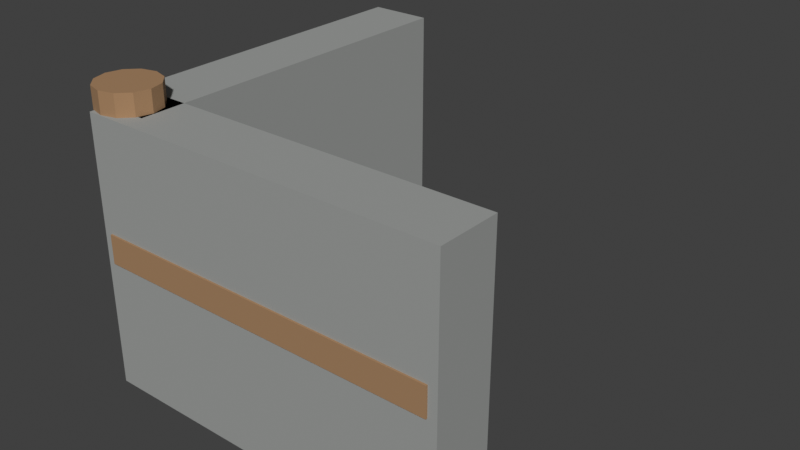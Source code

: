# Source: SM_AET_Palisade_Corner_A01.blend  (saved by Blender 5.1.30; exported with 4.5.12 LTS)
import bpy
from mathutils import Matrix  # noqa: F401  (used for matrix-valued properties, if any)

bpy.ops.wm.read_factory_settings(use_empty=True)
scene = bpy.context.scene
scene.name = 'Scene'

# ---- collections
col_collection = bpy.data.collections.new('Collection'); scene.collection.children.link(col_collection)

# ---- materials (node trees are filled in below, after node groups)
mat_m_aet_timber_handpainted_a01 = bpy.data.materials.new('M_AET_Timber_Handpainted_A01')
mat_m_aet_timber_handpainted_a01.diffuse_color = (0.38, 0.22, 0.11, 1.0)
mat_m_aet_stone_handpainted_a01 = bpy.data.materials.new('M_AET_Stone_Handpainted_A01')
mat_m_aet_stone_handpainted_a01.diffuse_color = (0.34, 0.35, 0.34, 1.0)

# ---- material node trees
mat_m_aet_timber_handpainted_a01.use_nodes = True; mat_m_aet_timber_handpainted_a01.node_tree.nodes.clear()
_N = mat_m_aet_timber_handpainted_a01.node_tree.nodes; _L = mat_m_aet_timber_handpainted_a01.node_tree.links
n0 = _N.new('ShaderNodeBsdfPrincipled'); n0.name = 'Principled BSDF'; n0.location = (-200, 100)
n0.inputs[0].default_value = (0.38, 0.22, 0.11, 1.0)
n0.inputs[2].default_value = 0.82
n1 = _N.new('ShaderNodeOutputMaterial'); n1.name = 'Material Output'; n1.location = (200, 100)
_L.new(n0.outputs[0], n1.inputs[0])
n1.is_active_output = True
mat_m_aet_stone_handpainted_a01.use_nodes = True; mat_m_aet_stone_handpainted_a01.node_tree.nodes.clear()
_N = mat_m_aet_stone_handpainted_a01.node_tree.nodes; _L = mat_m_aet_stone_handpainted_a01.node_tree.links
n0 = _N.new('ShaderNodeBsdfPrincipled'); n0.name = 'Principled BSDF'; n0.location = (-200, 100)
n0.inputs[0].default_value = (0.34, 0.35, 0.34, 1.0)
n0.inputs[2].default_value = 0.82
n1 = _N.new('ShaderNodeOutputMaterial'); n1.name = 'Material Output'; n1.location = (200, 100)
_L.new(n0.outputs[0], n1.inputs[0])
n1.is_active_output = True

# ---- world
world_world = bpy.data.worlds.new('World'); scene.world = world_world
world_world.use_nodes = True; world_world.node_tree.nodes.clear()
_N = world_world.node_tree.nodes; _L = world_world.node_tree.links
n0 = _N.new('ShaderNodeOutputWorld'); n0.name = 'World Output'; n0.location = (200, 100)
n1 = _N.new('ShaderNodeBackground'); n1.name = 'Background'; n1.location = (-200, 100)
n1.inputs[0].default_value = (0.05088, 0.05088, 0.05088, 1.0)
_L.new(n1.outputs[0], n0.inputs[0])
n0.is_active_output = True
world_world.color = (0.05088, 0.05088, 0.05088)
world_world.sun_shadow_jitter_overblur = 0.0

# ---- meshes
me_cornerstake_x_01 = bpy.data.meshes.new('CornerStake_X_01')
me_cornerstake_x_01.from_pydata([(-154.0, 0.0, 0.0), (-154.0, 0.0, 292.0), (-157.1, 9.405, 0.0), (-157.1, 9.405, 292.0), (-165.1, 15.22, 0.0), (-165.1, 15.22, 292.0), (-174.9, 15.22, 0.0), (-174.9, 15.22, 292.0), (-182.9, 9.405, 0.0), (-182.9, 9.405, 292.0), (-186.0, 1.959e-15, 0.0), (-186.0, 1.959e-15, 292.0), (-182.9, -9.405, 0.0), (-182.9, -9.405, 292.0), (-174.9, -15.22, 0.0), (-174.9, -15.22, 292.0), (-165.1, -15.22, 0.0), (-165.1, -15.22, 292.0), (-157.1, -9.405, 0.0), (-157.1, -9.405, 292.0)], [], [(0, 2, 3, 1), (2, 4, 5, 3), (4, 6, 7, 5), (6, 8, 9, 7), (8, 10, 11, 9), (10, 12, 13, 11), (12, 14, 15, 13), (14, 16, 17, 15), (16, 18, 19, 17), (18, 0, 1, 19), (18, 16, 14, 12, 10, 8, 6, 4, 2, 0), (1, 3, 5, 7, 9, 11, 13, 15, 17, 19)])
_uv = me_cornerstake_x_01.uv_layers.new(name='UV0')
_uv.uv.foreach_set('vector', [0.2231, 0.9974, 0.1894, 0.9974, 0.1894, 0.002595, 0.2231, 0.002595, 0.09079, 0.9974, 0.06354, 0.9974, 0.06354, 0.002595, 0.09079, 0.002595, 0.06354, 0.9974, 0.02985, 0.9974, 0.02985, 0.002595, 0.06354, 0.002595, 0.02985, 0.9974, 0.002595, 0.9974, 0.002595, 0.002595, 0.02985, 0.002595, 0.3165, 0.9974, 0.2892, 0.9974, 0.2892, 0.002595, 0.3165, 0.002595, 0.2892, 0.9974, 0.2555, 0.9974, 0.2555, 0.002595, 0.2892, 0.002595, 0.1842, 0.9974, 0.1569, 0.9974, 0.1569, 0.002595, 0.1842, 0.002595, 0.1569, 0.9974, 0.1232, 0.9974, 0.1232, 0.002595, 0.1569, 0.002595, 0.1232, 0.9974, 0.09598, 0.9974, 0.09598, 0.002595, 0.1232, 0.002595, 0.2503, 0.9974, 0.2231, 0.9974, 0.2231, 0.002595, 0.2503, 0.002595, 0.3414, 0.1012, 0.3216, 0.07395, 0.3216, 0.04026, 0.3414, 0.01301, 0.3735, 0.002595, 0.4055, 0.01301, 0.4253, 0.04026, 0.4253, 0.07395, 0.4055, 0.1012, 0.3735, 0.1116, 0.3735, 0.1168, 0.4055, 0.1272, 0.4253, 0.1545, 0.4253, 0.1882, 0.4055, 0.2154, 0.3735, 0.2258, 0.3414, 0.2154, 0.3216, 0.1882, 0.3216, 0.1545, 0.3414, 0.1272])
me_cornerstake_x_01.materials.append(mat_m_aet_timber_handpainted_a01)
me_cornerstake_x_01.update()
me_cornerstake_x_02 = bpy.data.meshes.new('CornerStake_X_02')
me_cornerstake_x_02.from_pydata([(-86.0, 0.0, 0.0), (-86.0, 0.0, 292.0), (-89.06, 9.405, 0.0), (-89.06, 9.405, 292.0), (-97.06, 15.22, 0.0), (-97.06, 15.22, 292.0), (-106.9, 15.22, 0.0), (-106.9, 15.22, 292.0), (-114.9, 9.405, 0.0), (-114.9, 9.405, 292.0), (-118.0, 1.959e-15, 0.0), (-118.0, 1.959e-15, 292.0), (-114.9, -9.405, 0.0), (-114.9, -9.405, 292.0), (-106.9, -15.22, 0.0), (-106.9, -15.22, 292.0), (-97.06, -15.22, 0.0), (-97.06, -15.22, 292.0), (-89.06, -9.405, 0.0), (-89.06, -9.405, 292.0)], [], [(0, 2, 3, 1), (2, 4, 5, 3), (4, 6, 7, 5), (6, 8, 9, 7), (8, 10, 11, 9), (10, 12, 13, 11), (12, 14, 15, 13), (14, 16, 17, 15), (16, 18, 19, 17), (18, 0, 1, 19), (18, 16, 14, 12, 10, 8, 6, 4, 2, 0), (1, 3, 5, 7, 9, 11, 13, 15, 17, 19)])
_uv = me_cornerstake_x_02.uv_layers.new(name='UV0')
_uv.uv.foreach_set('vector', [0.2828, 0.9974, 0.2555, 0.9974, 0.2555, 0.002595, 0.2828, 0.002595, 0.09079, 0.9974, 0.06354, 0.9974, 0.06354, 0.002595, 0.09079, 0.002595, 0.06354, 0.9974, 0.02985, 0.9974, 0.02985, 0.002595, 0.06354, 0.002595, 0.02985, 0.9974, 0.002595, 0.9974, 0.002595, 0.002595, 0.02985, 0.002595, 0.2503, 0.9974, 0.2231, 0.9974, 0.2231, 0.002595, 0.2503, 0.002595, 0.2231, 0.9974, 0.1894, 0.9974, 0.1894, 0.002595, 0.2231, 0.002595, 0.1842, 0.9974, 0.1569, 0.9974, 0.1569, 0.002595, 0.1842, 0.002595, 0.1569, 0.9974, 0.1232, 0.9974, 0.1232, 0.002595, 0.1569, 0.002595, 0.1232, 0.9974, 0.09598, 0.9974, 0.09598, 0.002595, 0.1232, 0.002595, 0.3165, 0.9974, 0.2828, 0.9974, 0.2828, 0.002595, 0.3165, 0.002595, 0.3414, 0.1012, 0.3216, 0.07395, 0.3216, 0.04026, 0.3414, 0.01301, 0.3735, 0.002595, 0.4055, 0.01301, 0.4253, 0.04026, 0.4253, 0.07395, 0.4055, 0.1012, 0.3735, 0.1116, 0.3735, 0.1168, 0.4055, 0.1272, 0.4253, 0.1545, 0.4253, 0.1882, 0.4055, 0.2154, 0.3735, 0.2258, 0.3414, 0.2154, 0.3216, 0.1882, 0.3216, 0.1545, 0.3414, 0.1272])
me_cornerstake_x_02.materials.append(mat_m_aet_timber_handpainted_a01)
me_cornerstake_x_02.update()
me_cornerstake_x_03 = bpy.data.meshes.new('CornerStake_X_03')
me_cornerstake_x_03.from_pydata([(-18.0, 0.0, 0.0), (-18.0, 0.0, 292.0), (-21.06, 9.405, 0.0), (-21.06, 9.405, 292.0), (-29.06, 15.22, 0.0), (-29.06, 15.22, 292.0), (-38.94, 15.22, 0.0), (-38.94, 15.22, 292.0), (-46.94, 9.405, 0.0), (-46.94, 9.405, 292.0), (-50.0, 1.959e-15, 0.0), (-50.0, 1.959e-15, 292.0), (-46.94, -9.405, 0.0), (-46.94, -9.405, 292.0), (-38.94, -15.22, 0.0), (-38.94, -15.22, 292.0), (-29.06, -15.22, 0.0), (-29.06, -15.22, 292.0), (-21.06, -9.405, 0.0), (-21.06, -9.405, 292.0)], [], [(0, 2, 3, 1), (2, 4, 5, 3), (4, 6, 7, 5), (6, 8, 9, 7), (8, 10, 11, 9), (10, 12, 13, 11), (12, 14, 15, 13), (14, 16, 17, 15), (16, 18, 19, 17), (18, 0, 1, 19), (18, 16, 14, 12, 10, 8, 6, 4, 2, 0), (1, 3, 5, 7, 9, 11, 13, 15, 17, 19)])
_uv = me_cornerstake_x_03.uv_layers.new(name='UV0')
_uv.uv.foreach_set('vector', [0.02983, 0.9974, 0.002569, 0.9974, 0.002569, 0.002569, 0.02983, 0.002569, 0.1841, 0.9974, 0.1569, 0.9974, 0.1569, 0.002569, 0.1841, 0.002569, 0.1569, 0.9974, 0.1232, 0.9974, 0.1232, 0.002569, 0.1569, 0.002569, 0.1232, 0.9974, 0.09591, 0.9974, 0.09591, 0.002569, 0.1232, 0.002569, 0.2775, 0.9974, 0.2502, 0.9974, 0.2502, 0.002569, 0.2775, 0.002569, 0.2502, 0.9974, 0.2165, 0.9974, 0.2165, 0.002569, 0.2502, 0.002569, 0.2165, 0.9974, 0.1893, 0.9974, 0.1893, 0.002569, 0.2165, 0.002569, 0.3163, 0.9974, 0.2826, 0.9974, 0.2826, 0.002569, 0.3163, 0.002569, 0.09077, 0.9974, 0.06352, 0.9974, 0.06352, 0.002569, 0.09077, 0.002569, 0.06352, 0.9974, 0.02983, 0.9974, 0.02983, 0.002569, 0.06352, 0.002569, 0.3412, 0.1012, 0.3214, 0.07393, 0.3214, 0.04024, 0.3412, 0.01298, 0.3733, 0.002569, 0.4053, 0.01298, 0.4251, 0.04024, 0.4251, 0.07393, 0.4053, 0.1012, 0.3733, 0.1116, 0.3733, 0.1167, 0.4053, 0.1271, 0.4251, 0.1544, 0.4251, 0.1881, 0.4053, 0.2153, 0.3733, 0.2258, 0.3412, 0.2153, 0.3214, 0.1881, 0.3214, 0.1544, 0.3412, 0.1271])
me_cornerstake_x_03.materials.append(mat_m_aet_timber_handpainted_a01)
me_cornerstake_x_03.update()
me_cornerstake_x_04 = bpy.data.meshes.new('CornerStake_X_04')
me_cornerstake_x_04.from_pydata([(50.0, 0.0, 0.0), (50.0, 0.0, 292.0), (46.94, 9.405, 0.0), (46.94, 9.405, 292.0), (38.94, 15.22, 0.0), (38.94, 15.22, 292.0), (29.06, 15.22, 0.0), (29.06, 15.22, 292.0), (21.06, 9.405, 0.0), (21.06, 9.405, 292.0), (18.0, 1.959e-15, 0.0), (18.0, 1.959e-15, 292.0), (21.06, -9.405, 0.0), (21.06, -9.405, 292.0), (29.06, -15.22, 0.0), (29.06, -15.22, 292.0), (38.94, -15.22, 0.0), (38.94, -15.22, 292.0), (46.94, -9.405, 0.0), (46.94, -9.405, 292.0)], [], [(0, 2, 3, 1), (2, 4, 5, 3), (4, 6, 7, 5), (6, 8, 9, 7), (8, 10, 11, 9), (10, 12, 13, 11), (12, 14, 15, 13), (14, 16, 17, 15), (16, 18, 19, 17), (18, 0, 1, 19), (18, 16, 14, 12, 10, 8, 6, 4, 2, 0), (1, 3, 5, 7, 9, 11, 13, 15, 17, 19)])
_uv = me_cornerstake_x_04.uv_layers.new(name='UV0')
_uv.uv.foreach_set('vector', [0.02983, 0.9974, 0.002569, 0.9974, 0.002569, 0.002569, 0.02983, 0.002569, 0.1841, 0.9974, 0.1569, 0.9974, 0.1569, 0.002569, 0.1841, 0.002569, 0.1569, 0.9974, 0.1232, 0.9974, 0.1232, 0.002569, 0.1569, 0.002569, 0.1232, 0.9974, 0.09591, 0.9974, 0.09591, 0.002569, 0.1232, 0.002569, 0.2775, 0.9974, 0.2502, 0.9974, 0.2502, 0.002569, 0.2775, 0.002569, 0.2502, 0.9974, 0.2165, 0.9974, 0.2165, 0.002569, 0.2502, 0.002569, 0.2165, 0.9974, 0.1893, 0.9974, 0.1893, 0.002569, 0.2165, 0.002569, 0.3163, 0.9974, 0.2826, 0.9974, 0.2826, 0.002569, 0.3163, 0.002569, 0.09077, 0.9974, 0.06352, 0.9974, 0.06352, 0.002569, 0.09077, 0.002569, 0.06352, 0.9974, 0.02983, 0.9974, 0.02983, 0.002569, 0.06352, 0.002569, 0.3412, 0.1012, 0.3214, 0.07393, 0.3214, 0.04024, 0.3412, 0.01298, 0.3733, 0.002569, 0.4053, 0.01298, 0.4251, 0.04024, 0.4251, 0.07393, 0.4053, 0.1012, 0.3733, 0.1116, 0.3733, 0.1167, 0.4053, 0.1271, 0.4251, 0.1544, 0.4251, 0.1881, 0.4053, 0.2153, 0.3733, 0.2258, 0.3412, 0.2153, 0.3214, 0.1881, 0.3214, 0.1544, 0.3412, 0.1271])
me_cornerstake_x_04.materials.append(mat_m_aet_timber_handpainted_a01)
me_cornerstake_x_04.update()
me_cornerstake_x_05 = bpy.data.meshes.new('CornerStake_X_05')
me_cornerstake_x_05.from_pydata([(118.0, 0.0, 0.0), (118.0, 0.0, 292.0), (114.9, 9.405, 0.0), (114.9, 9.405, 292.0), (106.9, 15.22, 0.0), (106.9, 15.22, 292.0), (97.06, 15.22, 0.0), (97.06, 15.22, 292.0), (89.06, 9.405, 0.0), (89.06, 9.405, 292.0), (86.0, 1.959e-15, 0.0), (86.0, 1.959e-15, 292.0), (89.06, -9.405, 0.0), (89.06, -9.405, 292.0), (97.06, -15.22, 0.0), (97.06, -15.22, 292.0), (106.9, -15.22, 0.0), (106.9, -15.22, 292.0), (114.9, -9.405, 0.0), (114.9, -9.405, 292.0)], [], [(0, 2, 3, 1), (2, 4, 5, 3), (4, 6, 7, 5), (6, 8, 9, 7), (8, 10, 11, 9), (10, 12, 13, 11), (12, 14, 15, 13), (14, 16, 17, 15), (16, 18, 19, 17), (18, 0, 1, 19), (18, 16, 14, 12, 10, 8, 6, 4, 2, 0), (1, 3, 5, 7, 9, 11, 13, 15, 17, 19)])
_uv = me_cornerstake_x_05.uv_layers.new(name='UV0')
_uv.uv.foreach_set('vector', [0.2166, 0.9974, 0.1894, 0.9974, 0.1894, 0.002595, 0.2166, 0.002595, 0.09079, 0.9974, 0.06354, 0.9974, 0.06354, 0.002595, 0.09079, 0.002595, 0.06354, 0.9974, 0.02985, 0.9974, 0.02985, 0.002595, 0.06354, 0.002595, 0.02985, 0.9974, 0.002595, 0.9974, 0.002595, 0.002595, 0.02985, 0.002595, 0.3165, 0.9974, 0.2892, 0.9974, 0.2892, 0.002595, 0.3165, 0.002595, 0.2892, 0.9974, 0.2555, 0.9974, 0.2555, 0.002595, 0.2892, 0.002595, 0.1842, 0.9974, 0.1569, 0.9974, 0.1569, 0.002595, 0.1842, 0.002595, 0.1569, 0.9974, 0.1232, 0.9974, 0.1232, 0.002595, 0.1569, 0.002595, 0.1232, 0.9974, 0.09598, 0.9974, 0.09598, 0.002595, 0.1232, 0.002595, 0.2503, 0.9974, 0.2166, 0.9974, 0.2166, 0.002595, 0.2503, 0.002595, 0.3414, 0.1012, 0.3216, 0.07395, 0.3216, 0.04026, 0.3414, 0.01301, 0.3735, 0.002595, 0.4055, 0.01301, 0.4253, 0.04026, 0.4253, 0.07395, 0.4055, 0.1012, 0.3735, 0.1116, 0.3735, 0.1168, 0.4055, 0.1272, 0.4253, 0.1545, 0.4253, 0.1882, 0.4055, 0.2154, 0.3735, 0.2258, 0.3414, 0.2154, 0.3216, 0.1882, 0.3216, 0.1545, 0.3414, 0.1272])
me_cornerstake_x_05.materials.append(mat_m_aet_timber_handpainted_a01)
me_cornerstake_x_05.update()
me_cornerstake_x_06 = bpy.data.meshes.new('CornerStake_X_06')
me_cornerstake_x_06.from_pydata([(186.0, 0.0, 0.0), (186.0, 0.0, 292.0), (182.9, 9.405, 0.0), (182.9, 9.405, 292.0), (174.9, 15.22, 0.0), (174.9, 15.22, 292.0), (165.1, 15.22, 0.0), (165.1, 15.22, 292.0), (157.1, 9.405, 0.0), (157.1, 9.405, 292.0), (154.0, 1.959e-15, 0.0), (154.0, 1.959e-15, 292.0), (157.1, -9.405, 0.0), (157.1, -9.405, 292.0), (165.1, -15.22, 0.0), (165.1, -15.22, 292.0), (174.9, -15.22, 0.0), (174.9, -15.22, 292.0), (182.9, -9.405, 0.0), (182.9, -9.405, 292.0)], [], [(0, 2, 3, 1), (2, 4, 5, 3), (4, 6, 7, 5), (6, 8, 9, 7), (8, 10, 11, 9), (10, 12, 13, 11), (12, 14, 15, 13), (14, 16, 17, 15), (16, 18, 19, 17), (18, 0, 1, 19), (18, 16, 14, 12, 10, 8, 6, 4, 2, 0), (1, 3, 5, 7, 9, 11, 13, 15, 17, 19)])
_uv = me_cornerstake_x_06.uv_layers.new(name='UV0')
_uv.uv.foreach_set('vector', [0.2892, 0.9974, 0.2555, 0.9974, 0.2555, 0.002595, 0.2892, 0.002595, 0.09079, 0.9974, 0.06354, 0.9974, 0.06354, 0.002595, 0.09079, 0.002595, 0.06354, 0.9974, 0.02985, 0.9974, 0.02985, 0.002595, 0.06354, 0.002595, 0.02985, 0.9974, 0.002595, 0.9974, 0.002595, 0.002595, 0.02985, 0.002595, 0.2503, 0.9974, 0.2231, 0.9974, 0.2231, 0.002595, 0.2503, 0.002595, 0.2231, 0.9974, 0.1894, 0.9974, 0.1894, 0.002595, 0.2231, 0.002595, 0.1842, 0.9974, 0.1569, 0.9974, 0.1569, 0.002595, 0.1842, 0.002595, 0.1569, 0.9974, 0.1232, 0.9974, 0.1232, 0.002595, 0.1569, 0.002595, 0.1232, 0.9974, 0.09598, 0.9974, 0.09598, 0.002595, 0.1232, 0.002595, 0.3165, 0.9974, 0.2892, 0.9974, 0.2892, 0.002595, 0.3165, 0.002595, 0.3414, 0.1012, 0.3216, 0.07395, 0.3216, 0.04026, 0.3414, 0.01301, 0.3735, 0.002595, 0.4055, 0.01301, 0.4253, 0.04026, 0.4253, 0.07395, 0.4055, 0.1012, 0.3735, 0.1116, 0.3735, 0.1168, 0.4055, 0.1272, 0.4253, 0.1545, 0.4253, 0.1882, 0.4055, 0.2154, 0.3735, 0.2258, 0.3414, 0.2154, 0.3216, 0.1882, 0.3216, 0.1545, 0.3414, 0.1272])
me_cornerstake_x_06.materials.append(mat_m_aet_timber_handpainted_a01)
me_cornerstake_x_06.update()
me_cornerstake_y_01 = bpy.data.meshes.new('CornerStake_Y_01')
me_cornerstake_y_01.from_pydata([(-184.0, 70.0, 0.0), (-184.0, 70.0, 292.0), (-187.1, 79.4, 0.0), (-187.1, 79.4, 292.0), (-195.1, 85.22, 0.0), (-195.1, 85.22, 292.0), (-204.9, 85.22, 0.0), (-204.9, 85.22, 292.0), (-212.9, 79.4, 0.0), (-212.9, 79.4, 292.0), (-216.0, 70.0, 0.0), (-216.0, 70.0, 292.0), (-212.9, 60.6, 0.0), (-212.9, 60.6, 292.0), (-204.9, 54.78, 0.0), (-204.9, 54.78, 292.0), (-195.1, 54.78, 0.0), (-195.1, 54.78, 292.0), (-187.1, 60.6, 0.0), (-187.1, 60.6, 292.0)], [], [(0, 2, 3, 1), (2, 4, 5, 3), (4, 6, 7, 5), (6, 8, 9, 7), (8, 10, 11, 9), (10, 12, 13, 11), (12, 14, 15, 13), (14, 16, 17, 15), (16, 18, 19, 17), (18, 0, 1, 19), (18, 16, 14, 12, 10, 8, 6, 4, 2, 0), (1, 3, 5, 7, 9, 11, 13, 15, 17, 19)])
_uv = me_cornerstake_y_01.uv_layers.new(name='UV0')
_uv.uv.foreach_set('vector', [0.2231, 0.9974, 0.1894, 0.9974, 0.1894, 0.002595, 0.2231, 0.002595, 0.09079, 0.9974, 0.06354, 0.9974, 0.06354, 0.002595, 0.09079, 0.002595, 0.06354, 0.9974, 0.02985, 0.9974, 0.02985, 0.002595, 0.06354, 0.002595, 0.02985, 0.9974, 0.002595, 0.9974, 0.002595, 0.002595, 0.02985, 0.002595, 0.3165, 0.9974, 0.2892, 0.9974, 0.2892, 0.002595, 0.3165, 0.002595, 0.2892, 0.9974, 0.2555, 0.9974, 0.2555, 0.002595, 0.2892, 0.002595, 0.1842, 0.9974, 0.1569, 0.9974, 0.1569, 0.002595, 0.1842, 0.002595, 0.1569, 0.9974, 0.1232, 0.9974, 0.1232, 0.002595, 0.1569, 0.002595, 0.1232, 0.9974, 0.09598, 0.9974, 0.09598, 0.002595, 0.1232, 0.002595, 0.2503, 0.9974, 0.2231, 0.9974, 0.2231, 0.002595, 0.2503, 0.002595, 0.3414, 0.1012, 0.3216, 0.07395, 0.3216, 0.04026, 0.3414, 0.01301, 0.3735, 0.002595, 0.4055, 0.01301, 0.4253, 0.04026, 0.4253, 0.07395, 0.4055, 0.1012, 0.3735, 0.1116, 0.3735, 0.1168, 0.4055, 0.1272, 0.4253, 0.1545, 0.4253, 0.1882, 0.4055, 0.2154, 0.3735, 0.2258, 0.3414, 0.2154, 0.3216, 0.1882, 0.3216, 0.1545, 0.3414, 0.1272])
me_cornerstake_y_01.materials.append(mat_m_aet_timber_handpainted_a01)
me_cornerstake_y_01.update()
me_cornerstake_y_02 = bpy.data.meshes.new('CornerStake_Y_02')
me_cornerstake_y_02.from_pydata([(-184.0, 138.0, 0.0), (-184.0, 138.0, 292.0), (-187.1, 147.4, 0.0), (-187.1, 147.4, 292.0), (-195.1, 153.2, 0.0), (-195.1, 153.2, 292.0), (-204.9, 153.2, 0.0), (-204.9, 153.2, 292.0), (-212.9, 147.4, 0.0), (-212.9, 147.4, 292.0), (-216.0, 138.0, 0.0), (-216.0, 138.0, 292.0), (-212.9, 128.6, 0.0), (-212.9, 128.6, 292.0), (-204.9, 122.8, 0.0), (-204.9, 122.8, 292.0), (-195.1, 122.8, 0.0), (-195.1, 122.8, 292.0), (-187.1, 128.6, 0.0), (-187.1, 128.6, 292.0)], [], [(0, 2, 3, 1), (2, 4, 5, 3), (4, 6, 7, 5), (6, 8, 9, 7), (8, 10, 11, 9), (10, 12, 13, 11), (12, 14, 15, 13), (14, 16, 17, 15), (16, 18, 19, 17), (18, 0, 1, 19), (18, 16, 14, 12, 10, 8, 6, 4, 2, 0), (1, 3, 5, 7, 9, 11, 13, 15, 17, 19)])
_uv = me_cornerstake_y_02.uv_layers.new(name='UV0')
_uv.uv.foreach_set('vector', [0.2231, 0.9974, 0.1894, 0.9974, 0.1894, 0.002595, 0.2231, 0.002595, 0.09079, 0.9974, 0.06354, 0.9974, 0.06354, 0.002595, 0.09079, 0.002595, 0.06354, 0.9974, 0.02985, 0.9974, 0.02985, 0.002595, 0.06354, 0.002595, 0.02985, 0.9974, 0.002595, 0.9974, 0.002595, 0.002595, 0.02985, 0.002595, 0.3165, 0.9974, 0.2892, 0.9974, 0.2892, 0.002595, 0.3165, 0.002595, 0.2892, 0.9974, 0.2555, 0.9974, 0.2555, 0.002595, 0.2892, 0.002595, 0.1842, 0.9974, 0.1569, 0.9974, 0.1569, 0.002595, 0.1842, 0.002595, 0.1569, 0.9974, 0.1232, 0.9974, 0.1232, 0.002595, 0.1569, 0.002595, 0.1232, 0.9974, 0.09598, 0.9974, 0.09598, 0.002595, 0.1232, 0.002595, 0.2503, 0.9974, 0.2231, 0.9974, 0.2231, 0.002595, 0.2503, 0.002595, 0.3414, 0.1012, 0.3216, 0.07395, 0.3216, 0.04026, 0.3414, 0.01301, 0.3735, 0.002595, 0.4055, 0.01301, 0.4253, 0.04026, 0.4253, 0.07395, 0.4055, 0.1012, 0.3735, 0.1116, 0.3735, 0.1168, 0.4055, 0.1272, 0.4253, 0.1545, 0.4253, 0.1882, 0.4055, 0.2154, 0.3735, 0.2258, 0.3414, 0.2154, 0.3216, 0.1882, 0.3216, 0.1545, 0.3414, 0.1272])
me_cornerstake_y_02.materials.append(mat_m_aet_timber_handpainted_a01)
me_cornerstake_y_02.update()
me_cornerstake_y_03 = bpy.data.meshes.new('CornerStake_Y_03')
me_cornerstake_y_03.from_pydata([(-184.0, 206.0, 0.0), (-184.0, 206.0, 292.0), (-187.1, 215.4, 0.0), (-187.1, 215.4, 292.0), (-195.1, 221.2, 0.0), (-195.1, 221.2, 292.0), (-204.9, 221.2, 0.0), (-204.9, 221.2, 292.0), (-212.9, 215.4, 0.0), (-212.9, 215.4, 292.0), (-216.0, 206.0, 0.0), (-216.0, 206.0, 292.0), (-212.9, 196.6, 0.0), (-212.9, 196.6, 292.0), (-204.9, 190.8, 0.0), (-204.9, 190.8, 292.0), (-195.1, 190.8, 0.0), (-195.1, 190.8, 292.0), (-187.1, 196.6, 0.0), (-187.1, 196.6, 292.0)], [], [(0, 2, 3, 1), (2, 4, 5, 3), (4, 6, 7, 5), (6, 8, 9, 7), (8, 10, 11, 9), (10, 12, 13, 11), (12, 14, 15, 13), (14, 16, 17, 15), (16, 18, 19, 17), (18, 0, 1, 19), (18, 16, 14, 12, 10, 8, 6, 4, 2, 0), (1, 3, 5, 7, 9, 11, 13, 15, 17, 19)])
_uv = me_cornerstake_y_03.uv_layers.new(name='UV0')
_uv.uv.foreach_set('vector', [0.2892, 0.9974, 0.2555, 0.9974, 0.2555, 0.002595, 0.2892, 0.002595, 0.09079, 0.9974, 0.06354, 0.9974, 0.06354, 0.002595, 0.09079, 0.002595, 0.06354, 0.9974, 0.02985, 0.9974, 0.02985, 0.002595, 0.06354, 0.002595, 0.02985, 0.9974, 0.002595, 0.9974, 0.002595, 0.002595, 0.02985, 0.002595, 0.2503, 0.9974, 0.2231, 0.9974, 0.2231, 0.002595, 0.2503, 0.002595, 0.2231, 0.9974, 0.1894, 0.9974, 0.1894, 0.002595, 0.2231, 0.002595, 0.1842, 0.9974, 0.1569, 0.9974, 0.1569, 0.002595, 0.1842, 0.002595, 0.1569, 0.9974, 0.1232, 0.9974, 0.1232, 0.002595, 0.1569, 0.002595, 0.1232, 0.9974, 0.09598, 0.9974, 0.09598, 0.002595, 0.1232, 0.002595, 0.3165, 0.9974, 0.2892, 0.9974, 0.2892, 0.002595, 0.3165, 0.002595, 0.3414, 0.1012, 0.3216, 0.07395, 0.3216, 0.04026, 0.3414, 0.01301, 0.3735, 0.002595, 0.4055, 0.01301, 0.4253, 0.04026, 0.4253, 0.07395, 0.4055, 0.1012, 0.3735, 0.1116, 0.3735, 0.1168, 0.4055, 0.1272, 0.4253, 0.1545, 0.4253, 0.1882, 0.4055, 0.2154, 0.3735, 0.2258, 0.3414, 0.2154, 0.3216, 0.1882, 0.3216, 0.1545, 0.3414, 0.1272])
me_cornerstake_y_03.materials.append(mat_m_aet_timber_handpainted_a01)
me_cornerstake_y_03.update()
me_cornerstake_y_04 = bpy.data.meshes.new('CornerStake_Y_04')
me_cornerstake_y_04.from_pydata([(-184.0, 274.0, 0.0), (-184.0, 274.0, 292.0), (-187.1, 283.4, 0.0), (-187.1, 283.4, 292.0), (-195.1, 289.2, 0.0), (-195.1, 289.2, 292.0), (-204.9, 289.2, 0.0), (-204.9, 289.2, 292.0), (-212.9, 283.4, 0.0), (-212.9, 283.4, 292.0), (-216.0, 274.0, 0.0), (-216.0, 274.0, 292.0), (-212.9, 264.6, 0.0), (-212.9, 264.6, 292.0), (-204.9, 258.8, 0.0), (-204.9, 258.8, 292.0), (-195.1, 258.8, 0.0), (-195.1, 258.8, 292.0), (-187.1, 264.6, 0.0), (-187.1, 264.6, 292.0)], [], [(0, 2, 3, 1), (2, 4, 5, 3), (4, 6, 7, 5), (6, 8, 9, 7), (8, 10, 11, 9), (10, 12, 13, 11), (12, 14, 15, 13), (14, 16, 17, 15), (16, 18, 19, 17), (18, 0, 1, 19), (18, 16, 14, 12, 10, 8, 6, 4, 2, 0), (1, 3, 5, 7, 9, 11, 13, 15, 17, 19)])
_uv = me_cornerstake_y_04.uv_layers.new(name='UV0')
_uv.uv.foreach_set('vector', [0.06354, 0.9974, 0.02985, 0.9974, 0.02985, 0.002595, 0.06354, 0.002595, 0.02985, 0.9974, 0.002595, 0.9974, 0.002595, 0.002595, 0.02985, 0.002595, 0.2503, 0.9974, 0.2166, 0.9974, 0.2166, 0.002595, 0.2503, 0.002595, 0.2166, 0.9974, 0.1894, 0.9974, 0.1894, 0.002595, 0.2166, 0.002595, 0.1842, 0.9974, 0.1569, 0.9974, 0.1569, 0.002595, 0.1842, 0.002595, 0.1569, 0.9974, 0.1232, 0.9974, 0.1232, 0.002595, 0.1569, 0.002595, 0.1232, 0.9974, 0.09598, 0.9974, 0.09598, 0.002595, 0.1232, 0.002595, 0.3165, 0.9974, 0.2828, 0.9974, 0.2828, 0.002595, 0.3165, 0.002595, 0.2828, 0.9974, 0.2555, 0.9974, 0.2555, 0.002595, 0.2828, 0.002595, 0.09079, 0.9974, 0.06354, 0.9974, 0.06354, 0.002595, 0.09079, 0.002595, 0.3414, 0.1012, 0.3216, 0.07395, 0.3216, 0.04026, 0.3414, 0.01301, 0.3735, 0.002595, 0.4055, 0.01301, 0.4253, 0.04026, 0.4253, 0.07395, 0.4055, 0.1012, 0.3735, 0.1116, 0.3735, 0.1168, 0.4055, 0.1272, 0.4253, 0.1545, 0.4253, 0.1882, 0.4055, 0.2154, 0.3735, 0.2258, 0.3414, 0.2154, 0.3216, 0.1882, 0.3216, 0.1545, 0.3414, 0.1272])
me_cornerstake_y_04.materials.append(mat_m_aet_timber_handpainted_a01)
me_cornerstake_y_04.update()
me_cornerstake_y_05 = bpy.data.meshes.new('CornerStake_Y_05')
me_cornerstake_y_05.from_pydata([(-184.0, 342.0, 0.0), (-184.0, 342.0, 292.0), (-187.1, 351.4, 0.0), (-187.1, 351.4, 292.0), (-195.1, 357.2, 0.0), (-195.1, 357.2, 292.0), (-204.9, 357.2, 0.0), (-204.9, 357.2, 292.0), (-212.9, 351.4, 0.0), (-212.9, 351.4, 292.0), (-216.0, 342.0, 0.0), (-216.0, 342.0, 292.0), (-212.9, 332.6, 0.0), (-212.9, 332.6, 292.0), (-204.9, 326.8, 0.0), (-204.9, 326.8, 292.0), (-195.1, 326.8, 0.0), (-195.1, 326.8, 292.0), (-187.1, 332.6, 0.0), (-187.1, 332.6, 292.0)], [], [(0, 2, 3, 1), (2, 4, 5, 3), (4, 6, 7, 5), (6, 8, 9, 7), (8, 10, 11, 9), (10, 12, 13, 11), (12, 14, 15, 13), (14, 16, 17, 15), (16, 18, 19, 17), (18, 0, 1, 19), (18, 16, 14, 12, 10, 8, 6, 4, 2, 0), (1, 3, 5, 7, 9, 11, 13, 15, 17, 19)])
_uv = me_cornerstake_y_05.uv_layers.new(name='UV0')
_uv.uv.foreach_set('vector', [0.06354, 0.9974, 0.02985, 0.9974, 0.02985, 0.002595, 0.06354, 0.002595, 0.02985, 0.9974, 0.002595, 0.9974, 0.002595, 0.002595, 0.02985, 0.002595, 0.2503, 0.9974, 0.2166, 0.9974, 0.2166, 0.002595, 0.2503, 0.002595, 0.2166, 0.9974, 0.1894, 0.9974, 0.1894, 0.002595, 0.2166, 0.002595, 0.1842, 0.9974, 0.1569, 0.9974, 0.1569, 0.002595, 0.1842, 0.002595, 0.1569, 0.9974, 0.1232, 0.9974, 0.1232, 0.002595, 0.1569, 0.002595, 0.1232, 0.9974, 0.09598, 0.9974, 0.09598, 0.002595, 0.1232, 0.002595, 0.3165, 0.9974, 0.2828, 0.9974, 0.2828, 0.002595, 0.3165, 0.002595, 0.2828, 0.9974, 0.2555, 0.9974, 0.2555, 0.002595, 0.2828, 0.002595, 0.09079, 0.9974, 0.06354, 0.9974, 0.06354, 0.002595, 0.09079, 0.002595, 0.3414, 0.01301, 0.3735, 0.002595, 0.4055, 0.01301, 0.4253, 0.04026, 0.4253, 0.07395, 0.4055, 0.1012, 0.3735, 0.1116, 0.3414, 0.1012, 0.3216, 0.07395, 0.3216, 0.04026, 0.4253, 0.1545, 0.4253, 0.1882, 0.4055, 0.2154, 0.3735, 0.2258, 0.3414, 0.2154, 0.3216, 0.1882, 0.3216, 0.1545, 0.3414, 0.1272, 0.3735, 0.1168, 0.4055, 0.1272])
me_cornerstake_y_05.materials.append(mat_m_aet_timber_handpainted_a01)
me_cornerstake_y_05.update()
me_cornerpost_heavy = bpy.data.meshes.new('CornerPost_Heavy')
me_cornerpost_heavy.from_pydata([(-166.0, 0.0, 0.0), (-166.0, 0.0, 324.0), (-170.6, 17.0, 0.0), (-170.6, 17.0, 324.0), (-183.0, 29.44, 0.0), (-183.0, 29.44, 324.0), (-200.0, 34.0, 0.0), (-200.0, 34.0, 324.0), (-217.0, 29.44, 0.0), (-217.0, 29.44, 324.0), (-229.4, 17.0, 0.0), (-229.4, 17.0, 324.0), (-234.0, 4.164e-15, 0.0), (-234.0, 4.164e-15, 324.0), (-229.4, -17.0, 0.0), (-229.4, -17.0, 324.0), (-217.0, -29.44, 0.0), (-217.0, -29.44, 324.0), (-200.0, -34.0, 0.0), (-200.0, -34.0, 324.0), (-183.0, -29.44, 0.0), (-183.0, -29.44, 324.0), (-170.6, -17.0, 0.0), (-170.6, -17.0, 324.0)], [], [(0, 2, 3, 1), (2, 4, 5, 3), (4, 6, 7, 5), (6, 8, 9, 7), (8, 10, 11, 9), (10, 12, 13, 11), (12, 14, 15, 13), (14, 16, 17, 15), (16, 18, 19, 17), (18, 20, 21, 19), (20, 22, 23, 21), (22, 0, 1, 23), (22, 20, 18, 16, 14, 12, 10, 8, 6, 4, 2, 0), (1, 3, 5, 7, 9, 11, 13, 15, 17, 19, 21, 23)])
_uv = me_cornerpost_heavy.uv_layers.new(name='UV0')
_uv.uv.foreach_set('vector', [0.1511, 0.9961, 0.1044, 0.9961, 0.1044, 0.003863, 0.1511, 0.003863, 0.1044, 0.9961, 0.05054, 0.9961, 0.05054, 0.003863, 0.1044, 0.003863, 0.05054, 0.9961, 0.003863, 0.9961, 0.003863, 0.003863, 0.05054, 0.003863, 0.3061, 0.9961, 0.2594, 0.9961, 0.2594, 0.003863, 0.3061, 0.003863, 0.2594, 0.9961, 0.2055, 0.9961, 0.2055, 0.003863, 0.2594, 0.003863, 0.2055, 0.9961, 0.1588, 0.9961, 0.1588, 0.003863, 0.2055, 0.003863, 0.4611, 0.9961, 0.4144, 0.9961, 0.4144, 0.003863, 0.4611, 0.003863, 0.4144, 0.9961, 0.3605, 0.9961, 0.3605, 0.003863, 0.4144, 0.003863, 0.3605, 0.9961, 0.3138, 0.9961, 0.3138, 0.003863, 0.3605, 0.003863, 0.6161, 0.9961, 0.5694, 0.9961, 0.5694, 0.003863, 0.6161, 0.003863, 0.5694, 0.9961, 0.5155, 0.9961, 0.5155, 0.003863, 0.5694, 0.003863, 0.5155, 0.9961, 0.4688, 0.9961, 0.4688, 0.003863, 0.5155, 0.003863, 0.7513, 0.003863, 0.798, 0.03081, 0.825, 0.07749, 0.825, 0.1314, 0.798, 0.1781, 0.7513, 0.205, 0.6974, 0.205, 0.6507, 0.1781, 0.6238, 0.1314, 0.6238, 0.07749, 0.6507, 0.03081, 0.6974, 0.003863, 0.7513, 0.4139, 0.6974, 0.4139, 0.6507, 0.387, 0.6238, 0.3403, 0.6238, 0.2864, 0.6507, 0.2397, 0.6974, 0.2127, 0.7513, 0.2127, 0.798, 0.2397, 0.825, 0.2864, 0.825, 0.3403, 0.798, 0.387])
me_cornerpost_heavy.materials.append(mat_m_aet_timber_handpainted_a01)
me_cornerpost_heavy.update()
me_brace_x_front = bpy.data.meshes.new('Brace_X_Front')
me_brace_x_front.from_pydata([(-205.0, -37.0, 144.0), (185.0, -37.0, 144.0), (185.0, -19.0, 144.0), (-205.0, -19.0, 144.0), (-205.0, -37.0, 176.0), (185.0, -37.0, 176.0), (185.0, -19.0, 176.0), (-205.0, -19.0, 176.0)], [], [(0, 1, 2, 3), (4, 7, 6, 5), (0, 4, 5, 1), (1, 5, 6, 2), (2, 6, 7, 3), (3, 7, 4, 0)])
_uv = me_brace_x_front.uv_layers.new(name='UV0')
_uv.uv.foreach_set('vector', [0.225, 0.9978, 0.225, 0.002241, 0.2709, 0.002241, 0.2709, 0.9978, 0.1746, 0.002241, 0.2205, 0.002241, 0.2205, 0.9978, 0.1746, 0.9978, 0.08392, 0.9978, 0.002241, 0.9978, 0.002241, 0.002241, 0.08392, 0.002241, 0.2754, 0.08392, 0.2754, 0.002241, 0.3214, 0.002241, 0.3214, 0.08392, 0.1701, 0.9978, 0.08841, 0.9978, 0.08841, 0.002241, 0.1701, 0.002241, 0.2754, 0.1701, 0.2754, 0.08841, 0.3214, 0.08841, 0.3214, 0.1701])
me_brace_x_front.materials.append(mat_m_aet_timber_handpainted_a01)
me_brace_x_front.update()
me_brace_y_inside = bpy.data.meshes.new('Brace_Y_Inside')
me_brace_y_inside.from_pydata([(-237.0, -7.0, 144.0), (-219.0, -7.0, 144.0), (-219.0, 383.0, 144.0), (-237.0, 383.0, 144.0), (-237.0, -7.0, 176.0), (-219.0, -7.0, 176.0), (-219.0, 383.0, 176.0), (-237.0, 383.0, 176.0)], [], [(0, 1, 2, 3), (4, 7, 6, 5), (0, 4, 5, 1), (1, 5, 6, 2), (2, 6, 7, 3), (3, 7, 4, 0)])
_uv = me_brace_y_inside.uv_layers.new(name='UV0')
_uv.uv.foreach_set('vector', [0.1746, 0.002241, 0.2205, 0.002241, 0.2205, 0.9978, 0.1746, 0.9978, 0.2709, 0.002241, 0.2709, 0.9978, 0.225, 0.9978, 0.225, 0.002241, 0.2754, 0.08392, 0.2754, 0.002241, 0.3214, 0.002241, 0.3214, 0.08392, 0.08392, 0.9978, 0.002241, 0.9978, 0.002241, 0.002241, 0.08392, 0.002241, 0.2754, 0.1701, 0.2754, 0.08841, 0.3214, 0.08841, 0.3214, 0.1701, 0.1701, 0.9978, 0.08841, 0.9978, 0.08841, 0.002241, 0.1701, 0.002241])
me_brace_y_inside.materials.append(mat_m_aet_timber_handpainted_a01)
me_brace_y_inside.update()
me_stonefooting_x = bpy.data.meshes.new('StoneFooting_X')
me_stonefooting_x.from_pydata([(-210.0, -31.0, 0.0), (190.0, -31.0, 0.0), (190.0, 31.0, 0.0), (-210.0, 31.0, 0.0), (-210.0, -31.0, 24.0), (190.0, -31.0, 24.0), (190.0, 31.0, 24.0), (-210.0, 31.0, 24.0)], [], [(0, 1, 2, 3), (4, 7, 6, 5), (0, 4, 5, 1), (1, 5, 6, 2), (2, 6, 7, 3), (3, 7, 4, 0)])
_uv = me_stonefooting_x.uv_layers.new(name='UV0')
_uv.uv.foreach_set('vector', [0.002923, 0.9971, 0.002923, 0.002923, 0.157, 0.002923, 0.157, 0.9971, 0.1629, 0.002923, 0.317, 0.002923, 0.317, 0.9971, 0.1629, 0.9971, 0.3825, 0.9971, 0.3228, 0.9971, 0.3228, 0.002923, 0.3825, 0.002923, 0.5134, 0.157, 0.4538, 0.157, 0.4538, 0.002923, 0.5134, 0.002923, 0.4479, 0.9971, 0.3883, 0.9971, 0.3883, 0.002923, 0.4479, 0.002923, 0.5134, 0.317, 0.4538, 0.317, 0.4538, 0.1629, 0.5134, 0.1629])
me_stonefooting_x.materials.append(mat_m_aet_stone_handpainted_a01)
me_stonefooting_x.update()
me_stonefooting_y = bpy.data.meshes.new('StoneFooting_Y')
me_stonefooting_y.from_pydata([(-231.0, -10.0, 0.0), (-169.0, -10.0, 0.0), (-169.0, 390.0, 0.0), (-231.0, 390.0, 0.0), (-231.0, -10.0, 24.0), (-169.0, -10.0, 24.0), (-169.0, 390.0, 24.0), (-231.0, 390.0, 24.0)], [], [(0, 1, 2, 3), (4, 7, 6, 5), (0, 4, 5, 1), (1, 5, 6, 2), (2, 6, 7, 3), (3, 7, 4, 0)])
_uv = me_stonefooting_y.uv_layers.new(name='UV0')
_uv.uv.foreach_set('vector', [0.002923, 0.002923, 0.157, 0.002923, 0.157, 0.9971, 0.002923, 0.9971, 0.317, 0.002923, 0.317, 0.9971, 0.1629, 0.9971, 0.1629, 0.002923, 0.5134, 0.157, 0.4538, 0.157, 0.4538, 0.002923, 0.5134, 0.002923, 0.3825, 0.9971, 0.3228, 0.9971, 0.3228, 0.002923, 0.3825, 0.002923, 0.5134, 0.317, 0.4538, 0.317, 0.4538, 0.1629, 0.5134, 0.1629, 0.4479, 0.9971, 0.3883, 0.9971, 0.3883, 0.002923, 0.4479, 0.002923])
me_stonefooting_y.materials.append(mat_m_aet_stone_handpainted_a01)
me_stonefooting_y.update()
me_ucx_sm_aet_palisade_corner_a01_00 = bpy.data.meshes.new('UCX_SM_AET_Palisade_Corner_A01_00')
me_ucx_sm_aet_palisade_corner_a01_00.from_pydata([(-215.0, -35.0, 0.0), (195.0, -35.0, 0.0), (195.0, 35.0, 0.0), (-215.0, 35.0, 0.0), (-215.0, -35.0, 300.0), (195.0, -35.0, 300.0), (195.0, 35.0, 300.0), (-215.0, 35.0, 300.0)], [], [(0, 1, 2, 3), (4, 7, 6, 5), (0, 4, 5, 1), (1, 5, 6, 2), (2, 6, 7, 3), (3, 7, 4, 0)])
me_ucx_sm_aet_palisade_corner_a01_00.materials.append(mat_m_aet_stone_handpainted_a01)
me_ucx_sm_aet_palisade_corner_a01_00.update()
me_ucx_sm_aet_palisade_corner_a01_01 = bpy.data.meshes.new('UCX_SM_AET_Palisade_Corner_A01_01')
me_ucx_sm_aet_palisade_corner_a01_01.from_pydata([(-235.0, -15.0, 0.0), (-165.0, -15.0, 0.0), (-165.0, 395.0, 0.0), (-235.0, 395.0, 0.0), (-235.0, -15.0, 300.0), (-165.0, -15.0, 300.0), (-165.0, 395.0, 300.0), (-235.0, 395.0, 300.0)], [], [(0, 1, 2, 3), (4, 7, 6, 5), (0, 4, 5, 1), (1, 5, 6, 2), (2, 6, 7, 3), (3, 7, 4, 0)])
me_ucx_sm_aet_palisade_corner_a01_01.materials.append(mat_m_aet_stone_handpainted_a01)
me_ucx_sm_aet_palisade_corner_a01_01.update()

# ---- objects
ob_cornerstake_x_01 = bpy.data.objects.new('CornerStake_X_01', me_cornerstake_x_01)
ob_cornerstake_x_02 = bpy.data.objects.new('CornerStake_X_02', me_cornerstake_x_02)
ob_cornerstake_x_03 = bpy.data.objects.new('CornerStake_X_03', me_cornerstake_x_03)
ob_cornerstake_x_04 = bpy.data.objects.new('CornerStake_X_04', me_cornerstake_x_04)
ob_cornerstake_x_05 = bpy.data.objects.new('CornerStake_X_05', me_cornerstake_x_05)
ob_cornerstake_x_06 = bpy.data.objects.new('CornerStake_X_06', me_cornerstake_x_06)
ob_cornerstake_y_01 = bpy.data.objects.new('CornerStake_Y_01', me_cornerstake_y_01)
ob_cornerstake_y_02 = bpy.data.objects.new('CornerStake_Y_02', me_cornerstake_y_02)
ob_cornerstake_y_03 = bpy.data.objects.new('CornerStake_Y_03', me_cornerstake_y_03)
ob_cornerstake_y_04 = bpy.data.objects.new('CornerStake_Y_04', me_cornerstake_y_04)
ob_cornerstake_y_05 = bpy.data.objects.new('CornerStake_Y_05', me_cornerstake_y_05)
ob_cornerpost_heavy = bpy.data.objects.new('CornerPost_Heavy', me_cornerpost_heavy)
ob_brace_x_front = bpy.data.objects.new('Brace_X_Front', me_brace_x_front)
ob_brace_y_inside = bpy.data.objects.new('Brace_Y_Inside', me_brace_y_inside)
ob_stonefooting_x = bpy.data.objects.new('StoneFooting_X', me_stonefooting_x)
ob_stonefooting_y = bpy.data.objects.new('StoneFooting_Y', me_stonefooting_y)
ob_ucx_sm_aet_palisade_corner_a01_00 = bpy.data.objects.new('UCX_SM_AET_Palisade_Corner_A01_00', me_ucx_sm_aet_palisade_corner_a01_00)
ob_ucx_sm_aet_palisade_corner_a01_01 = bpy.data.objects.new('UCX_SM_AET_Palisade_Corner_A01_01', me_ucx_sm_aet_palisade_corner_a01_01)
ob_sm_aet_palisade_corner_a01_productionnotes = bpy.data.objects.new('SM_AET_Palisade_Corner_A01_ProductionNotes', None)

# ---- transforms, parenting, visibility, modifiers, constraints
ob_cornerstake_x_01.location = (0.0, 0.0, 0.0)
_m = ob_cornerstake_x_01.modifiers.new('WN_ReviewImport', 'WEIGHTED_NORMAL')
_m.keep_sharp = True
ob_cornerstake_x_02.location = (0.0, 0.0, 0.0)
_m = ob_cornerstake_x_02.modifiers.new('WN_ReviewImport', 'WEIGHTED_NORMAL')
_m.keep_sharp = True
ob_cornerstake_x_03.location = (0.0, 0.0, 0.0)
_m = ob_cornerstake_x_03.modifiers.new('WN_ReviewImport', 'WEIGHTED_NORMAL')
_m.keep_sharp = True
ob_cornerstake_x_04.location = (0.0, 0.0, 0.0)
_m = ob_cornerstake_x_04.modifiers.new('WN_ReviewImport', 'WEIGHTED_NORMAL')
_m.keep_sharp = True
ob_cornerstake_x_05.location = (0.0, 0.0, 0.0)
_m = ob_cornerstake_x_05.modifiers.new('WN_ReviewImport', 'WEIGHTED_NORMAL')
_m.keep_sharp = True
ob_cornerstake_x_06.location = (0.0, 0.0, 0.0)
_m = ob_cornerstake_x_06.modifiers.new('WN_ReviewImport', 'WEIGHTED_NORMAL')
_m.keep_sharp = True
ob_cornerstake_y_01.location = (0.0, 0.0, 0.0)
_m = ob_cornerstake_y_01.modifiers.new('WN_ReviewImport', 'WEIGHTED_NORMAL')
_m.keep_sharp = True
ob_cornerstake_y_02.location = (0.0, 0.0, 0.0)
_m = ob_cornerstake_y_02.modifiers.new('WN_ReviewImport', 'WEIGHTED_NORMAL')
_m.keep_sharp = True
ob_cornerstake_y_03.location = (0.0, 0.0, 0.0)
_m = ob_cornerstake_y_03.modifiers.new('WN_ReviewImport', 'WEIGHTED_NORMAL')
_m.keep_sharp = True
ob_cornerstake_y_04.location = (0.0, 0.0, 0.0)
_m = ob_cornerstake_y_04.modifiers.new('WN_ReviewImport', 'WEIGHTED_NORMAL')
_m.keep_sharp = True
ob_cornerstake_y_05.location = (0.0, 0.0, 0.0)
_m = ob_cornerstake_y_05.modifiers.new('WN_ReviewImport', 'WEIGHTED_NORMAL')
_m.keep_sharp = True
ob_cornerpost_heavy.location = (0.0, 0.0, 0.0)
_m = ob_cornerpost_heavy.modifiers.new('WN_ReviewImport', 'WEIGHTED_NORMAL')
_m.keep_sharp = True
ob_brace_x_front.location = (0.0, 0.0, 0.0)
_m = ob_brace_x_front.modifiers.new('WN_ReviewImport', 'WEIGHTED_NORMAL')
_m.keep_sharp = True
ob_brace_y_inside.location = (0.0, 0.0, 0.0)
_m = ob_brace_y_inside.modifiers.new('WN_ReviewImport', 'WEIGHTED_NORMAL')
_m.keep_sharp = True
ob_stonefooting_x.location = (0.0, 0.0, 0.0)
_m = ob_stonefooting_x.modifiers.new('WN_ReviewImport', 'WEIGHTED_NORMAL')
_m.keep_sharp = True
ob_stonefooting_y.location = (0.0, 0.0, 0.0)
_m = ob_stonefooting_y.modifiers.new('WN_ReviewImport', 'WEIGHTED_NORMAL')
_m.keep_sharp = True
ob_ucx_sm_aet_palisade_corner_a01_00.location = (0.0, 0.0, 0.0)
ob_ucx_sm_aet_palisade_corner_a01_00.display_type = 'WIRE'
ob_ucx_sm_aet_palisade_corner_a01_00.show_wire = True
ob_ucx_sm_aet_palisade_corner_a01_01.location = (0.0, 0.0, 0.0)
ob_ucx_sm_aet_palisade_corner_a01_01.display_type = 'WIRE'
ob_ucx_sm_aet_palisade_corner_a01_01.show_wire = True
ob_sm_aet_palisade_corner_a01_productionnotes.location = (0.0, 0.0, 0.0)
ob_sm_aet_palisade_corner_a01_productionnotes.empty_display_size = 8.0

# ---- collection membership
col_collection.objects.link(ob_cornerstake_x_01)
col_collection.objects.link(ob_cornerstake_x_02)
col_collection.objects.link(ob_cornerstake_x_03)
col_collection.objects.link(ob_cornerstake_x_04)
col_collection.objects.link(ob_cornerstake_x_05)
col_collection.objects.link(ob_cornerstake_x_06)
col_collection.objects.link(ob_cornerstake_y_01)
col_collection.objects.link(ob_cornerstake_y_02)
col_collection.objects.link(ob_cornerstake_y_03)
col_collection.objects.link(ob_cornerstake_y_04)
col_collection.objects.link(ob_cornerstake_y_05)
col_collection.objects.link(ob_cornerpost_heavy)
col_collection.objects.link(ob_brace_x_front)
col_collection.objects.link(ob_brace_y_inside)
col_collection.objects.link(ob_stonefooting_x)
col_collection.objects.link(ob_stonefooting_y)
col_collection.objects.link(ob_ucx_sm_aet_palisade_corner_a01_00)
col_collection.objects.link(ob_ucx_sm_aet_palisade_corner_a01_01)
col_collection.objects.link(ob_sm_aet_palisade_corner_a01_productionnotes)

# ---- scene / render settings (as saved in the file)
scene.frame_start = 1; scene.frame_end = 32; scene.frame_set(1)
scene.render.engine = 'BLENDER_EEVEE_NEXT'
scene.render.bake_bias = 0.0
scene.render.bake_samples = 0
scene.cycles.sampling_pattern = 'TABULATED_SOBOL'
scene.eevee.use_volume_custom_range = False
scene.view_settings.view_transform = 'Standard'
scene.unit_settings.scale_length = 0.01
bpy.context.view_layer.update()

# ---- added for rendering (the .blend has no active camera and no usable light): camera, sun
cam_auto = bpy.data.cameras.new('AutoCamera')
cam_auto.lens = 50.0
cam_auto.sensor_width = 36.0
cam_auto.clip_end = 11228.9
ob_auto_camera = bpy.data.objects.new('AutoCamera', cam_auto)
scene.collection.objects.link(ob_auto_camera)
ob_auto_camera.location = (618.827, -588.793, 673.862)
ob_auto_camera.rotation_euler = (1.09748, -7.21219e-08, 0.694738)
scene.camera = ob_auto_camera
light_auto_sun = bpy.data.lights.new('AutoSun', 'SUN')
light_auto_sun.energy = 3.0
light_auto_sun.angle = 0.0523599
ob_auto_sun = bpy.data.objects.new('AutoSun', light_auto_sun)
scene.collection.objects.link(ob_auto_sun)
ob_auto_sun.rotation_euler = (0.872665, 0.174533, 0.523599)
bpy.context.view_layer.update()
